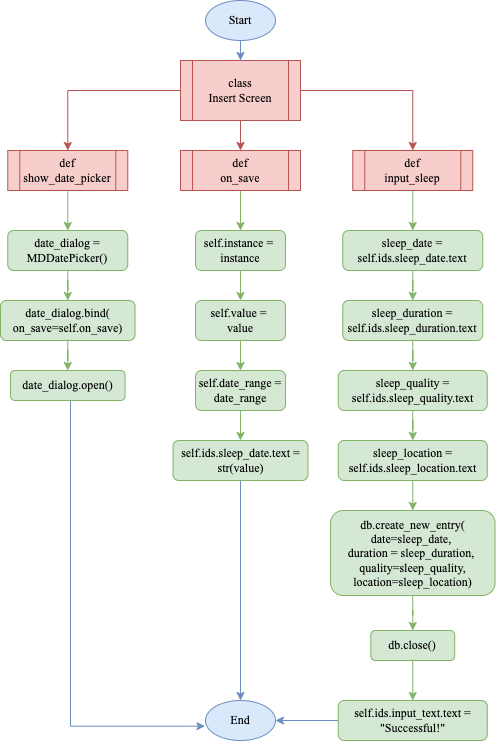

The diagram above was exported from draw.io. Its source (the exported page's mxGraphModel, read from the mxfile embedded in the PNG):
<mxGraphModel dx="1296" dy="808" grid="1" gridSize="10" guides="1" tooltips="1" connect="1" arrows="1" fold="1" page="1" pageScale="1" pageWidth="827" pageHeight="1169" math="0" shadow="0">
  <root>
    <mxCell id="WIyWlLk6GJQsqaUBKTNV-0" />
    <mxCell id="WIyWlLk6GJQsqaUBKTNV-1" parent="WIyWlLk6GJQsqaUBKTNV-0" />
    <mxCell id="SbfaXQSzCsioLGHpNal7-0" style="edgeStyle=orthogonalEdgeStyle;rounded=0;orthogonalLoop=1;jettySize=auto;html=1;entryX=0.5;entryY=0;entryDx=0;entryDy=0;fillColor=#f8cecc;strokeColor=#b85450;fontFamily=Times New Roman;" edge="1" parent="WIyWlLk6GJQsqaUBKTNV-1" source="SbfaXQSzCsioLGHpNal7-2" target="SbfaXQSzCsioLGHpNal7-6">
      <mxGeometry relative="1" as="geometry" />
    </mxCell>
    <mxCell id="SbfaXQSzCsioLGHpNal7-1" style="edgeStyle=orthogonalEdgeStyle;rounded=0;orthogonalLoop=1;jettySize=auto;html=1;entryX=0.5;entryY=0;entryDx=0;entryDy=0;fontFamily=Times New Roman;fillColor=#f8cecc;strokeColor=#b85450;" edge="1" parent="WIyWlLk6GJQsqaUBKTNV-1" source="SbfaXQSzCsioLGHpNal7-2" target="SbfaXQSzCsioLGHpNal7-12">
      <mxGeometry relative="1" as="geometry" />
    </mxCell>
    <mxCell id="SbfaXQSzCsioLGHpNal7-53" style="edgeStyle=orthogonalEdgeStyle;rounded=0;orthogonalLoop=1;jettySize=auto;html=1;entryX=0.5;entryY=0;entryDx=0;entryDy=0;fillColor=#f8cecc;strokeColor=#b85450;" edge="1" parent="WIyWlLk6GJQsqaUBKTNV-1" source="SbfaXQSzCsioLGHpNal7-2" target="SbfaXQSzCsioLGHpNal7-52">
      <mxGeometry relative="1" as="geometry" />
    </mxCell>
    <mxCell id="SbfaXQSzCsioLGHpNal7-2" value="class&lt;br&gt;Insert Screen" style="shape=process;whiteSpace=wrap;html=1;backgroundOutline=1;fillColor=#f8cecc;strokeColor=#b85450;fontFamily=Times New Roman;" vertex="1" parent="WIyWlLk6GJQsqaUBKTNV-1">
      <mxGeometry x="320" y="70" width="120" height="60" as="geometry" />
    </mxCell>
    <mxCell id="SbfaXQSzCsioLGHpNal7-3" style="edgeStyle=orthogonalEdgeStyle;rounded=0;orthogonalLoop=1;jettySize=auto;html=1;entryX=0.5;entryY=0;entryDx=0;entryDy=0;fillColor=#dae8fc;strokeColor=#6c8ebf;fontFamily=Times New Roman;" edge="1" parent="WIyWlLk6GJQsqaUBKTNV-1" source="SbfaXQSzCsioLGHpNal7-4" target="SbfaXQSzCsioLGHpNal7-2">
      <mxGeometry relative="1" as="geometry" />
    </mxCell>
    <mxCell id="SbfaXQSzCsioLGHpNal7-4" value="&lt;font&gt;Start&lt;/font&gt;" style="ellipse;whiteSpace=wrap;html=1;fillColor=#dae8fc;strokeColor=#6c8ebf;fontFamily=Times New Roman;" vertex="1" parent="WIyWlLk6GJQsqaUBKTNV-1">
      <mxGeometry x="345" y="10" width="70" height="40" as="geometry" />
    </mxCell>
    <mxCell id="SbfaXQSzCsioLGHpNal7-5" style="edgeStyle=orthogonalEdgeStyle;rounded=0;orthogonalLoop=1;jettySize=auto;html=1;entryX=0.5;entryY=0;entryDx=0;entryDy=0;fillColor=#d5e8d4;strokeColor=#82b366;fontFamily=Times New Roman;" edge="1" parent="WIyWlLk6GJQsqaUBKTNV-1" source="SbfaXQSzCsioLGHpNal7-6" target="SbfaXQSzCsioLGHpNal7-8">
      <mxGeometry relative="1" as="geometry">
        <mxPoint x="552.2600000000001" y="230" as="targetPoint" />
      </mxGeometry>
    </mxCell>
    <mxCell id="SbfaXQSzCsioLGHpNal7-6" value="def&lt;br&gt;input_sleep" style="shape=process;whiteSpace=wrap;html=1;backgroundOutline=1;fillColor=#f8cecc;strokeColor=#b85450;fontFamily=Times New Roman;" vertex="1" parent="WIyWlLk6GJQsqaUBKTNV-1">
      <mxGeometry x="492.26" y="160" width="120" height="40" as="geometry" />
    </mxCell>
    <mxCell id="SbfaXQSzCsioLGHpNal7-7" style="edgeStyle=orthogonalEdgeStyle;rounded=0;orthogonalLoop=1;jettySize=auto;html=1;entryX=0.5;entryY=0;entryDx=0;entryDy=0;fillColor=#d5e8d4;strokeColor=#82b366;fontFamily=Times New Roman;" edge="1" parent="WIyWlLk6GJQsqaUBKTNV-1" source="SbfaXQSzCsioLGHpNal7-8" target="SbfaXQSzCsioLGHpNal7-10">
      <mxGeometry relative="1" as="geometry" />
    </mxCell>
    <mxCell id="SbfaXQSzCsioLGHpNal7-8" value="sleep_date = self.ids.sleep_date.text" style="rounded=1;whiteSpace=wrap;html=1;fillColor=#d5e8d4;strokeColor=#82b366;fontFamily=Times New Roman;" vertex="1" parent="WIyWlLk6GJQsqaUBKTNV-1">
      <mxGeometry x="482.26" y="240" width="140" height="40" as="geometry" />
    </mxCell>
    <mxCell id="SbfaXQSzCsioLGHpNal7-9" style="edgeStyle=orthogonalEdgeStyle;rounded=0;orthogonalLoop=1;jettySize=auto;html=1;entryX=0.5;entryY=0;entryDx=0;entryDy=0;fontFamily=Times New Roman;fillColor=#d5e8d4;strokeColor=#82b366;" edge="1" parent="WIyWlLk6GJQsqaUBKTNV-1" source="SbfaXQSzCsioLGHpNal7-10" target="SbfaXQSzCsioLGHpNal7-16">
      <mxGeometry relative="1" as="geometry" />
    </mxCell>
    <mxCell id="SbfaXQSzCsioLGHpNal7-10" value="sleep_duration = self.ids.sleep_duration.text" style="rounded=1;whiteSpace=wrap;html=1;fillColor=#d5e8d4;strokeColor=#82b366;fontFamily=Times New Roman;" vertex="1" parent="WIyWlLk6GJQsqaUBKTNV-1">
      <mxGeometry x="482.26" y="310" width="140" height="40" as="geometry" />
    </mxCell>
    <mxCell id="SbfaXQSzCsioLGHpNal7-50" style="edgeStyle=orthogonalEdgeStyle;rounded=0;orthogonalLoop=1;jettySize=auto;html=1;entryX=0.5;entryY=0;entryDx=0;entryDy=0;fillColor=#d5e8d4;strokeColor=#82b366;" edge="1" parent="WIyWlLk6GJQsqaUBKTNV-1" source="SbfaXQSzCsioLGHpNal7-12" target="SbfaXQSzCsioLGHpNal7-45">
      <mxGeometry relative="1" as="geometry" />
    </mxCell>
    <mxCell id="SbfaXQSzCsioLGHpNal7-12" value="def show_date_picker" style="shape=process;whiteSpace=wrap;html=1;backgroundOutline=1;fillColor=#f8cecc;strokeColor=#b85450;fontFamily=Times New Roman;" vertex="1" parent="WIyWlLk6GJQsqaUBKTNV-1">
      <mxGeometry x="147.27" y="160" width="120" height="40" as="geometry" />
    </mxCell>
    <mxCell id="SbfaXQSzCsioLGHpNal7-15" style="edgeStyle=orthogonalEdgeStyle;rounded=0;orthogonalLoop=1;jettySize=auto;html=1;fontFamily=Times New Roman;fillColor=#d5e8d4;strokeColor=#82b366;" edge="1" parent="WIyWlLk6GJQsqaUBKTNV-1" source="SbfaXQSzCsioLGHpNal7-16" target="SbfaXQSzCsioLGHpNal7-18">
      <mxGeometry relative="1" as="geometry" />
    </mxCell>
    <mxCell id="SbfaXQSzCsioLGHpNal7-16" value="sleep_quality = self.ids.sleep_quality.text" style="rounded=1;whiteSpace=wrap;html=1;fillColor=#d5e8d4;strokeColor=#82b366;fontFamily=Times New Roman;" vertex="1" parent="WIyWlLk6GJQsqaUBKTNV-1">
      <mxGeometry x="477.74" y="380" width="149.05" height="40" as="geometry" />
    </mxCell>
    <mxCell id="SbfaXQSzCsioLGHpNal7-17" style="edgeStyle=orthogonalEdgeStyle;rounded=0;orthogonalLoop=1;jettySize=auto;html=1;entryX=0.5;entryY=0;entryDx=0;entryDy=0;fontFamily=Times New Roman;fillColor=#d5e8d4;strokeColor=#82b366;" edge="1" parent="WIyWlLk6GJQsqaUBKTNV-1" source="SbfaXQSzCsioLGHpNal7-18" target="SbfaXQSzCsioLGHpNal7-38">
      <mxGeometry relative="1" as="geometry">
        <mxPoint x="552.2699999999999" y="534.5" as="targetPoint" />
      </mxGeometry>
    </mxCell>
    <mxCell id="SbfaXQSzCsioLGHpNal7-18" value="sleep_location = self.ids.sleep_location.text" style="rounded=1;whiteSpace=wrap;html=1;fillColor=#d5e8d4;strokeColor=#82b366;fontFamily=Times New Roman;" vertex="1" parent="WIyWlLk6GJQsqaUBKTNV-1">
      <mxGeometry x="477.74" y="450" width="149.05" height="40" as="geometry" />
    </mxCell>
    <mxCell id="SbfaXQSzCsioLGHpNal7-41" style="edgeStyle=orthogonalEdgeStyle;rounded=0;orthogonalLoop=1;jettySize=auto;html=1;fillColor=#d5e8d4;strokeColor=#82b366;" edge="1" parent="WIyWlLk6GJQsqaUBKTNV-1" source="SbfaXQSzCsioLGHpNal7-38" target="SbfaXQSzCsioLGHpNal7-39">
      <mxGeometry relative="1" as="geometry" />
    </mxCell>
    <mxCell id="SbfaXQSzCsioLGHpNal7-38" value="db.create_new_entry(&lt;br&gt;date=sleep_date, &lt;br&gt;duration = sleep_duration, &lt;br&gt;quality=sleep_quality,&lt;br&gt;location=sleep_location)" style="rounded=1;whiteSpace=wrap;html=1;fillColor=#d5e8d4;strokeColor=#82b366;fontFamily=Times New Roman;" vertex="1" parent="WIyWlLk6GJQsqaUBKTNV-1">
      <mxGeometry x="470" y="520" width="164.53" height="85" as="geometry" />
    </mxCell>
    <mxCell id="SbfaXQSzCsioLGHpNal7-43" style="edgeStyle=orthogonalEdgeStyle;rounded=0;orthogonalLoop=1;jettySize=auto;html=1;entryX=0.5;entryY=0;entryDx=0;entryDy=0;fillColor=#d5e8d4;strokeColor=#82b366;" edge="1" parent="WIyWlLk6GJQsqaUBKTNV-1" source="SbfaXQSzCsioLGHpNal7-39" target="SbfaXQSzCsioLGHpNal7-42">
      <mxGeometry relative="1" as="geometry" />
    </mxCell>
    <mxCell id="SbfaXQSzCsioLGHpNal7-39" value="db.close()" style="rounded=1;whiteSpace=wrap;html=1;fillColor=#d5e8d4;strokeColor=#82b366;fontFamily=Times New Roman;" vertex="1" parent="WIyWlLk6GJQsqaUBKTNV-1">
      <mxGeometry x="510.32" y="640" width="83.89" height="30" as="geometry" />
    </mxCell>
    <mxCell id="SbfaXQSzCsioLGHpNal7-63" style="edgeStyle=orthogonalEdgeStyle;rounded=0;orthogonalLoop=1;jettySize=auto;html=1;entryX=1;entryY=0.5;entryDx=0;entryDy=0;fillColor=#dae8fc;strokeColor=#6c8ebf;" edge="1" parent="WIyWlLk6GJQsqaUBKTNV-1" source="SbfaXQSzCsioLGHpNal7-42" target="SbfaXQSzCsioLGHpNal7-62">
      <mxGeometry relative="1" as="geometry">
        <mxPoint x="420" y="730" as="targetPoint" />
      </mxGeometry>
    </mxCell>
    <mxCell id="SbfaXQSzCsioLGHpNal7-42" value="self.ids.input_text.text = &quot;Successful!&quot;" style="rounded=1;whiteSpace=wrap;html=1;fillColor=#d5e8d4;strokeColor=#82b366;fontFamily=Times New Roman;" vertex="1" parent="WIyWlLk6GJQsqaUBKTNV-1">
      <mxGeometry x="477.73" y="710" width="149.05" height="40" as="geometry" />
    </mxCell>
    <mxCell id="SbfaXQSzCsioLGHpNal7-51" style="edgeStyle=orthogonalEdgeStyle;rounded=0;orthogonalLoop=1;jettySize=auto;html=1;entryX=0.5;entryY=0;entryDx=0;entryDy=0;fillColor=#d5e8d4;strokeColor=#82b366;" edge="1" parent="WIyWlLk6GJQsqaUBKTNV-1" source="SbfaXQSzCsioLGHpNal7-45" target="SbfaXQSzCsioLGHpNal7-47">
      <mxGeometry relative="1" as="geometry" />
    </mxCell>
    <mxCell id="SbfaXQSzCsioLGHpNal7-45" value="date_dialog = MDDatePicker()" style="rounded=1;whiteSpace=wrap;html=1;fillColor=#d5e8d4;strokeColor=#82b366;fontFamily=Times New Roman;" vertex="1" parent="WIyWlLk6GJQsqaUBKTNV-1">
      <mxGeometry x="147.26000000000002" y="240" width="120.01" height="40" as="geometry" />
    </mxCell>
    <mxCell id="SbfaXQSzCsioLGHpNal7-46" style="edgeStyle=orthogonalEdgeStyle;rounded=0;orthogonalLoop=1;jettySize=auto;html=1;fontFamily=Times New Roman;fillColor=#d5e8d4;strokeColor=#82b366;" edge="1" parent="WIyWlLk6GJQsqaUBKTNV-1" source="SbfaXQSzCsioLGHpNal7-47" target="SbfaXQSzCsioLGHpNal7-48">
      <mxGeometry relative="1" as="geometry" />
    </mxCell>
    <mxCell id="SbfaXQSzCsioLGHpNal7-47" value="date_dialog.bind(&lt;br&gt;on_save=self.on_save)" style="rounded=1;whiteSpace=wrap;html=1;fillColor=#d5e8d4;strokeColor=#82b366;fontFamily=Times New Roman;" vertex="1" parent="WIyWlLk6GJQsqaUBKTNV-1">
      <mxGeometry x="140" y="310" width="134.53" height="40" as="geometry" />
    </mxCell>
    <mxCell id="SbfaXQSzCsioLGHpNal7-65" style="edgeStyle=orthogonalEdgeStyle;rounded=0;orthogonalLoop=1;jettySize=auto;html=1;entryX=-0.007;entryY=0.642;entryDx=0;entryDy=0;entryPerimeter=0;fillColor=#dae8fc;strokeColor=#6c8ebf;" edge="1" parent="WIyWlLk6GJQsqaUBKTNV-1" source="SbfaXQSzCsioLGHpNal7-48" target="SbfaXQSzCsioLGHpNal7-62">
      <mxGeometry relative="1" as="geometry">
        <Array as="points">
          <mxPoint x="210" y="736" />
        </Array>
      </mxGeometry>
    </mxCell>
    <mxCell id="SbfaXQSzCsioLGHpNal7-48" value="date_dialog.open()" style="rounded=1;whiteSpace=wrap;html=1;fillColor=#d5e8d4;strokeColor=#82b366;fontFamily=Times New Roman;" vertex="1" parent="WIyWlLk6GJQsqaUBKTNV-1">
      <mxGeometry x="150.01000000000002" y="380" width="114.53" height="30" as="geometry" />
    </mxCell>
    <mxCell id="SbfaXQSzCsioLGHpNal7-55" style="edgeStyle=orthogonalEdgeStyle;rounded=0;orthogonalLoop=1;jettySize=auto;html=1;fillColor=#d5e8d4;strokeColor=#82b366;" edge="1" parent="WIyWlLk6GJQsqaUBKTNV-1" source="SbfaXQSzCsioLGHpNal7-52" target="SbfaXQSzCsioLGHpNal7-54">
      <mxGeometry relative="1" as="geometry" />
    </mxCell>
    <mxCell id="SbfaXQSzCsioLGHpNal7-52" value="def&lt;br&gt;on_save" style="shape=process;whiteSpace=wrap;html=1;backgroundOutline=1;fillColor=#f8cecc;strokeColor=#b85450;fontFamily=Times New Roman;" vertex="1" parent="WIyWlLk6GJQsqaUBKTNV-1">
      <mxGeometry x="320" y="160" width="120" height="40" as="geometry" />
    </mxCell>
    <mxCell id="SbfaXQSzCsioLGHpNal7-59" style="edgeStyle=orthogonalEdgeStyle;rounded=0;orthogonalLoop=1;jettySize=auto;html=1;entryX=0.5;entryY=0;entryDx=0;entryDy=0;fillColor=#d5e8d4;strokeColor=#82b366;" edge="1" parent="WIyWlLk6GJQsqaUBKTNV-1" source="SbfaXQSzCsioLGHpNal7-54" target="SbfaXQSzCsioLGHpNal7-56">
      <mxGeometry relative="1" as="geometry" />
    </mxCell>
    <mxCell id="SbfaXQSzCsioLGHpNal7-54" value="self.instance = &lt;br&gt;instance" style="rounded=1;whiteSpace=wrap;html=1;fillColor=#d5e8d4;strokeColor=#82b366;fontFamily=Times New Roman;" vertex="1" parent="WIyWlLk6GJQsqaUBKTNV-1">
      <mxGeometry x="335" y="240" width="90" height="40" as="geometry" />
    </mxCell>
    <mxCell id="SbfaXQSzCsioLGHpNal7-60" style="edgeStyle=orthogonalEdgeStyle;rounded=0;orthogonalLoop=1;jettySize=auto;html=1;entryX=0.5;entryY=0;entryDx=0;entryDy=0;fillColor=#d5e8d4;strokeColor=#82b366;" edge="1" parent="WIyWlLk6GJQsqaUBKTNV-1" source="SbfaXQSzCsioLGHpNal7-56" target="SbfaXQSzCsioLGHpNal7-57">
      <mxGeometry relative="1" as="geometry" />
    </mxCell>
    <mxCell id="SbfaXQSzCsioLGHpNal7-56" value="self.value = &lt;br&gt;value" style="rounded=1;whiteSpace=wrap;html=1;fillColor=#d5e8d4;strokeColor=#82b366;fontFamily=Times New Roman;" vertex="1" parent="WIyWlLk6GJQsqaUBKTNV-1">
      <mxGeometry x="335" y="310" width="90" height="40" as="geometry" />
    </mxCell>
    <mxCell id="SbfaXQSzCsioLGHpNal7-61" style="edgeStyle=orthogonalEdgeStyle;rounded=0;orthogonalLoop=1;jettySize=auto;html=1;entryX=0.5;entryY=0;entryDx=0;entryDy=0;fillColor=#d5e8d4;strokeColor=#82b366;" edge="1" parent="WIyWlLk6GJQsqaUBKTNV-1" source="SbfaXQSzCsioLGHpNal7-57" target="SbfaXQSzCsioLGHpNal7-58">
      <mxGeometry relative="1" as="geometry" />
    </mxCell>
    <mxCell id="SbfaXQSzCsioLGHpNal7-57" value="self.date_range = date_range" style="rounded=1;whiteSpace=wrap;html=1;fillColor=#d5e8d4;strokeColor=#82b366;fontFamily=Times New Roman;" vertex="1" parent="WIyWlLk6GJQsqaUBKTNV-1">
      <mxGeometry x="335" y="380" width="90" height="40" as="geometry" />
    </mxCell>
    <mxCell id="SbfaXQSzCsioLGHpNal7-64" style="edgeStyle=orthogonalEdgeStyle;rounded=0;orthogonalLoop=1;jettySize=auto;html=1;entryX=0.5;entryY=0;entryDx=0;entryDy=0;fillColor=#dae8fc;strokeColor=#6c8ebf;" edge="1" parent="WIyWlLk6GJQsqaUBKTNV-1" source="SbfaXQSzCsioLGHpNal7-58" target="SbfaXQSzCsioLGHpNal7-62">
      <mxGeometry relative="1" as="geometry" />
    </mxCell>
    <mxCell id="SbfaXQSzCsioLGHpNal7-58" value="self.ids.sleep_date.text = str(value)" style="rounded=1;whiteSpace=wrap;html=1;fillColor=#d5e8d4;strokeColor=#82b366;fontFamily=Times New Roman;" vertex="1" parent="WIyWlLk6GJQsqaUBKTNV-1">
      <mxGeometry x="312.5" y="450" width="135" height="40" as="geometry" />
    </mxCell>
    <mxCell id="SbfaXQSzCsioLGHpNal7-62" value="&lt;font&gt;End&lt;/font&gt;" style="ellipse;whiteSpace=wrap;html=1;fillColor=#dae8fc;strokeColor=#6c8ebf;fontFamily=Times New Roman;" vertex="1" parent="WIyWlLk6GJQsqaUBKTNV-1">
      <mxGeometry x="345" y="710" width="70" height="40" as="geometry" />
    </mxCell>
  </root>
</mxGraphModel>